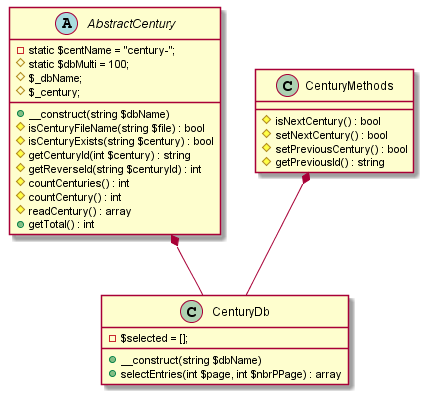

The diagram above was rendered by PlantUML. Its source (embedded in the PNG):
@startuml

abstract class AbstractCentury {
    -static $centName = "century-";
    #static $dbMulti = 100;
    #$_dbName;
    #$_century;

    +__construct(string $dbName)
    #isCenturyFileName(string $file) : bool
    #isCenturyExists(string $century) : bool
    #getCenturyId(int $century) : string
    #getReverseId(string $centuryId) : int
    #countCenturies() : int
    #countCentury() : int
    #readCentury() : array
    +getTotal() : int
}

class CenturyMethods {
    #isNextCentury() : bool
    #setNextCentury() : bool
    #setPreviousCentury() : bool
    #getPreviousId() : string
}

class CenturyDb {
    -$selected = [];

    +__construct(string $dbName)
    +selectEntries(int $page, int $nbrPPage) : array
}

AbstractCentury *-- CenturyDb
CenturyMethods *-- CenturyDb

@enduml